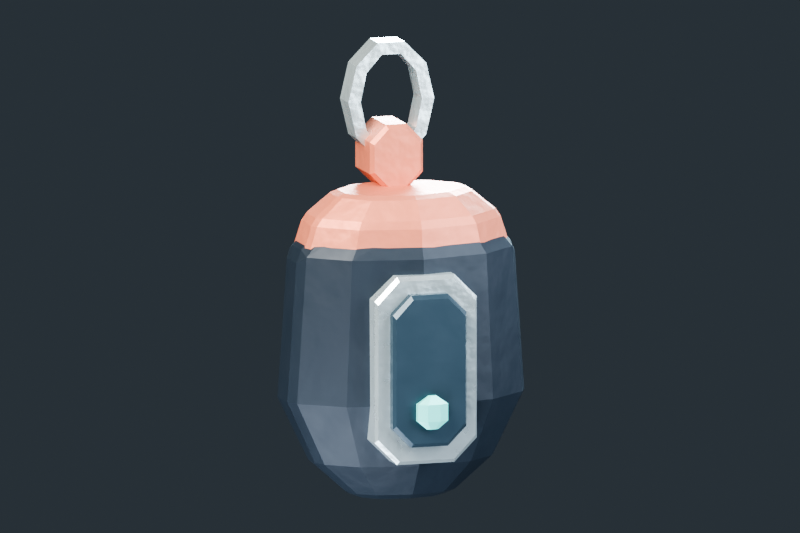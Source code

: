 # Source: StormglassBuoy_Spindrift_finish_v02.blend  (saved by Blender 5.2.45; exported with 4.5.12 LTS)
import bpy
from mathutils import Matrix  # noqa: F401  (used for matrix-valued properties, if any)

bpy.ops.wm.read_factory_settings(use_empty=True)
scene = bpy.context.scene
scene.name = 'Spindrift | StormglassBuoy | Finish v02'

# ---- collections
col_collection = bpy.data.collections.new('Collection'); scene.collection.children.link(col_collection)
col_exotic___model_and_controls = bpy.data.collections.new('EXOTIC | Model and controls'); scene.collection.children.link(col_exotic___model_and_controls)
col_exotic___review_cameras = bpy.data.collections.new('EXOTIC | Review cameras'); scene.collection.children.link(col_exotic___review_cameras)
col_review___studio_lighting = bpy.data.collections.new('REVIEW | Studio lighting'); scene.collection.children.link(col_review___studio_lighting)

# ---- materials (node trees are filled in below, after node groups)
mat_spindrift___face_plates = bpy.data.materials.new('Spindrift / Face plates')
mat_spindrift___face_plates.diffuse_color = (0.5906, 0.7011, 0.7231, 1.0)
mat_spindrift___face_plates.roughness = 0.44
mat_spindrift___face_plates.metallic = 0.48
mat_spindrift___accent = bpy.data.materials.new('Spindrift / Accent')
mat_spindrift___accent.diffuse_color = (0.6584, 0.2016, 0.1195, 1.0)
mat_spindrift___accent.roughness = 0.42
mat_spindrift___accent.metallic = 0.48
mat_spindrift___shell = bpy.data.materials.new('Spindrift / Shell')
mat_spindrift___shell.diffuse_color = (0.01444, 0.02416, 0.03689, 1.0)
mat_spindrift___shell.roughness = 0.57
mat_spindrift___shell.metallic = 0.37
mat_spindrift___smoked_seat = bpy.data.materials.new('Spindrift / Smoked seat')
mat_spindrift___smoked_seat.diffuse_color = (0.03071, 0.05781, 0.08022, 1.0)
mat_spindrift___smoked_seat.roughness = 0.37
mat_spindrift___smoked_seat.metallic = 0.28
mat_spindrift___active_insert = bpy.data.materials.new('Spindrift / Active insert')
mat_spindrift___active_insert.diffuse_color = (0.1812, 0.7913, 0.7011, 1.0)
mat_spindrift___active_insert.roughness = 0.24
mat_spindrift___active_insert.metallic = 0.13

# ---- material node trees
mat_spindrift___face_plates.use_nodes = True; mat_spindrift___face_plates.node_tree.nodes.clear()
_N = mat_spindrift___face_plates.node_tree.nodes; _L = mat_spindrift___face_plates.node_tree.links
n0 = _N.new('ShaderNodeBsdfPrincipled'); n0.name = 'Principled BSDF'; n0.location = (540, 160)
n0.inputs[0].default_value = (0.5906, 0.7011, 0.7231, 1.0)
n0.inputs[1].default_value = 0.68
n0.inputs[10].default_value = 0.005
n0.inputs[15].default_value = 0.27
n0.inputs[27].default_value = (0.5906, 0.7011, 0.7231, 1.0)
n1 = _N.new('ShaderNodeOutputMaterial'); n1.name = 'Material Output'; n1.location = (880, 160)
n2 = _N.new('ShaderNodeTexCoord'); n2.name = 'Texture Coordinate'; n2.location = (-670, 110)
n2.label = 'Local material coordinates'
n3 = _N.new('ShaderNodeTexNoise'); n3.name = 'Noise Texture'; n3.location = (-450, 100)
n3.label = 'Fine surface grain'
n3.width = 160
n3.inputs[2].default_value = 130.0
n4 = _N.new('ShaderNodeMapRange'); n4.name = 'Map Range'; n4.location = (-200, 120)
n4.label = 'Finish roughness'
n4.inputs[3].default_value = 0.22
n4.inputs[4].default_value = 0.37
n5 = _N.new('ShaderNodeBump'); n5.name = 'Bump'; n5.location = (230, -45)
n5.label = 'Subtle cast and tool marks'
n5.inputs[0].default_value = 0.1
n5.inputs[1].default_value = 0.008
_L.new(n0.outputs[0], n1.inputs[0])
_L.new(n2.outputs[3], n3.inputs[0])
_L.new(n3.outputs[0], n4.inputs[0])
_L.new(n4.outputs[0], n0.inputs[2])
_L.new(n3.outputs[0], n5.inputs[3])
_L.new(n5.outputs[0], n0.inputs[5])
n1.is_active_output = True
mat_spindrift___accent.use_nodes = True; mat_spindrift___accent.node_tree.nodes.clear()
_N = mat_spindrift___accent.node_tree.nodes; _L = mat_spindrift___accent.node_tree.links
n0 = _N.new('ShaderNodeBsdfPrincipled'); n0.name = 'Principled BSDF'; n0.location = (540, 160)
n0.inputs[0].default_value = (0.6584, 0.2016, 0.1195, 1.0)
n0.inputs[1].default_value = 0.32
n0.inputs[10].default_value = 0.005
n0.inputs[27].default_value = (0.6584, 0.2016, 0.1195, 1.0)
n1 = _N.new('ShaderNodeOutputMaterial'); n1.name = 'Material Output'; n1.location = (880, 160)
n2 = _N.new('ShaderNodeTexCoord'); n2.name = 'Texture Coordinate'; n2.location = (-670, 110)
n2.label = 'Local material coordinates'
n3 = _N.new('ShaderNodeTexNoise'); n3.name = 'Noise Texture'; n3.location = (-450, 100)
n3.label = 'Fine surface grain'
n3.width = 160
n3.inputs[2].default_value = 105.0
n4 = _N.new('ShaderNodeMapRange'); n4.name = 'Map Range'; n4.location = (-200, 120)
n4.label = 'Finish roughness'
n4.inputs[3].default_value = 0.42
n4.inputs[4].default_value = 0.56
n5 = _N.new('ShaderNodeBump'); n5.name = 'Bump'; n5.location = (230, -45)
n5.label = 'Subtle cast and tool marks'
n5.inputs[0].default_value = 0.1
n5.inputs[1].default_value = 0.008
_L.new(n0.outputs[0], n1.inputs[0])
_L.new(n2.outputs[3], n3.inputs[0])
_L.new(n3.outputs[0], n4.inputs[0])
_L.new(n4.outputs[0], n0.inputs[2])
_L.new(n3.outputs[0], n5.inputs[3])
_L.new(n5.outputs[0], n0.inputs[5])
n1.is_active_output = True
mat_spindrift___shell.use_nodes = True; mat_spindrift___shell.node_tree.nodes.clear()
_N = mat_spindrift___shell.node_tree.nodes; _L = mat_spindrift___shell.node_tree.links
n0 = _N.new('ShaderNodeBsdfPrincipled'); n0.name = 'Principled BSDF'; n0.location = (540, 160)
n0.inputs[0].default_value = (0.01444, 0.02416, 0.03689, 1.0)
n0.inputs[1].default_value = 0.27
n0.inputs[10].default_value = 0.005
n0.inputs[27].default_value = (0.01444, 0.02416, 0.03689, 1.0)
n1 = _N.new('ShaderNodeOutputMaterial'); n1.name = 'Material Output'; n1.location = (880, 160)
n2 = _N.new('ShaderNodeTexCoord'); n2.name = 'Texture Coordinate'; n2.location = (-670, 110)
n2.label = 'Local material coordinates'
n3 = _N.new('ShaderNodeTexNoise'); n3.name = 'Noise Texture'; n3.location = (-450, 100)
n3.label = 'Fine surface grain'
n3.width = 160
n3.inputs[2].default_value = 70.0
n4 = _N.new('ShaderNodeMapRange'); n4.name = 'Map Range'; n4.location = (-200, 120)
n4.label = 'Finish roughness'
n4.inputs[3].default_value = 0.46
n4.inputs[4].default_value = 0.62
n5 = _N.new('ShaderNodeBump'); n5.name = 'Bump'; n5.location = (230, -45)
n5.label = 'Subtle cast and tool marks'
n5.inputs[0].default_value = 0.1
n5.inputs[1].default_value = 0.008
_L.new(n0.outputs[0], n1.inputs[0])
_L.new(n2.outputs[3], n3.inputs[0])
_L.new(n3.outputs[0], n4.inputs[0])
_L.new(n4.outputs[0], n0.inputs[2])
_L.new(n3.outputs[0], n5.inputs[3])
_L.new(n5.outputs[0], n0.inputs[5])
n1.is_active_output = True
mat_spindrift___smoked_seat.use_nodes = True; mat_spindrift___smoked_seat.node_tree.nodes.clear()
_N = mat_spindrift___smoked_seat.node_tree.nodes; _L = mat_spindrift___smoked_seat.node_tree.links
n0 = _N.new('ShaderNodeBsdfPrincipled'); n0.name = 'Principled BSDF'; n0.location = (540, 160)
n0.inputs[0].default_value = (0.03071, 0.05781, 0.08022, 1.0)
n0.inputs[1].default_value = 0.36
n0.inputs[10].default_value = 0.005
n0.inputs[27].default_value = (0.03071, 0.05781, 0.08022, 1.0)
n1 = _N.new('ShaderNodeOutputMaterial'); n1.name = 'Material Output'; n1.location = (880, 160)
n2 = _N.new('ShaderNodeTexCoord'); n2.name = 'Texture Coordinate'; n2.location = (-670, 110)
n2.label = 'Local material coordinates'
n3 = _N.new('ShaderNodeTexNoise'); n3.name = 'Noise Texture'; n3.location = (-450, 100)
n3.label = 'Fine surface grain'
n3.width = 160
n3.inputs[2].default_value = 92.0
n4 = _N.new('ShaderNodeMapRange'); n4.name = 'Map Range'; n4.location = (-200, 120)
n4.label = 'Finish roughness'
n4.inputs[3].default_value = 0.27
n4.inputs[4].default_value = 0.43
n5 = _N.new('ShaderNodeBump'); n5.name = 'Bump'; n5.location = (230, -45)
n5.label = 'Subtle cast and tool marks'
n5.inputs[0].default_value = 0.025
n5.inputs[1].default_value = 0.008
_L.new(n0.outputs[0], n1.inputs[0])
_L.new(n2.outputs[3], n3.inputs[0])
_L.new(n3.outputs[0], n4.inputs[0])
_L.new(n4.outputs[0], n0.inputs[2])
_L.new(n3.outputs[0], n5.inputs[3])
_L.new(n5.outputs[0], n0.inputs[5])
n1.is_active_output = True
mat_spindrift___active_insert.use_nodes = True; mat_spindrift___active_insert.node_tree.nodes.clear()
_N = mat_spindrift___active_insert.node_tree.nodes; _L = mat_spindrift___active_insert.node_tree.links
n0 = _N.new('ShaderNodeBsdfPrincipled'); n0.name = 'Principled BSDF'; n0.location = (540, 160)
n0.inputs[0].default_value = (0.1812, 0.7913, 0.7011, 1.0)
n0.inputs[1].default_value = 0.18
n0.inputs[10].default_value = 0.005
n0.inputs[19].default_value = 0.38
n0.inputs[27].default_value = (0.1812, 0.7913, 0.7011, 1.0)
n0.inputs[28].default_value = 0.52
n1 = _N.new('ShaderNodeOutputMaterial'); n1.name = 'Material Output'; n1.location = (880, 160)
n2 = _N.new('ShaderNodeTexCoord'); n2.name = 'Texture Coordinate'; n2.location = (-670, 110)
n2.label = 'Local material coordinates'
n3 = _N.new('ShaderNodeTexNoise'); n3.name = 'Noise Texture'; n3.location = (-450, 100)
n3.label = 'Fine surface grain'
n3.width = 160
n3.inputs[2].default_value = 92.0
n4 = _N.new('ShaderNodeMapRange'); n4.name = 'Map Range'; n4.location = (-200, 120)
n4.label = 'Finish roughness'
n4.inputs[3].default_value = 0.14
n4.inputs[4].default_value = 0.24
n5 = _N.new('ShaderNodeBump'); n5.name = 'Bump'; n5.location = (230, -45)
n5.label = 'Subtle cast and tool marks'
n5.inputs[0].default_value = 0.025
n5.inputs[1].default_value = 0.008
_L.new(n0.outputs[0], n1.inputs[0])
_L.new(n2.outputs[3], n3.inputs[0])
_L.new(n3.outputs[0], n4.inputs[0])
_L.new(n4.outputs[0], n0.inputs[2])
_L.new(n3.outputs[0], n5.inputs[3])
_L.new(n5.outputs[0], n0.inputs[5])
n1.is_active_output = True

# ---- world
world_finish___neutral_studio = bpy.data.worlds.new('Finish / Neutral studio'); scene.world = world_finish___neutral_studio
world_finish___neutral_studio.use_nodes = True; world_finish___neutral_studio.node_tree.nodes.clear()
_N = world_finish___neutral_studio.node_tree.nodes; _L = world_finish___neutral_studio.node_tree.links
n0 = _N.new('ShaderNodeBackground'); n0.name = 'Background'; n0.location = (-200, 100)
n0.inputs[0].default_value = (0.22, 0.28, 0.34, 1.0)
n0.inputs[1].default_value = 0.28
n1 = _N.new('ShaderNodeOutputWorld'); n1.name = 'World Output'; n1.location = (200, 100)
_L.new(n0.outputs[0], n1.inputs[0])
n1.is_active_output = True

# ---- cameras
cam_charm___three_quarter = bpy.data.cameras.new('Charm | three-quarter')
cam_charm___three_quarter.type = 'ORTHO'
cam_charm___three_quarter.clip_start = 0.01
cam_charm___three_quarter.ortho_scale = 0.373
cam_charm___reward_icon = bpy.data.cameras.new('Charm | reward icon')
cam_charm___reward_icon.type = 'ORTHO'
cam_charm___reward_icon.clip_start = 0.01
cam_charm___reward_icon.ortho_scale = 0.3428
cam_charm___underside_and_reverse = bpy.data.cameras.new('Charm | underside and reverse')
cam_charm___underside_and_reverse.type = 'ORTHO'
cam_charm___underside_and_reverse.clip_start = 0.01
cam_charm___underside_and_reverse.ortho_scale = 0.3842

# ---- lights
light_finish___key = bpy.data.lights.new('Finish / Key', 'AREA')
light_finish___key.color = (1.0, 0.956, 0.89)
light_finish___key.energy = 9.876
light_finish___key.shape = 'DISK'
light_finish___key.size = 0.2951
light_finish___fill = bpy.data.lights.new('Finish / Fill', 'AREA')
light_finish___fill.color = (0.84, 0.91, 1.0)
light_finish___fill.energy = 4.938
light_finish___fill.shape = 'DISK'
light_finish___fill.size = 0.3785
light_finish___rim = bpy.data.lights.new('Finish / Rim', 'AREA')
light_finish___rim.color = (0.68, 0.9, 1.0)
light_finish___rim.energy = 14.09
light_finish___rim.shape = 'DISK'
light_finish___rim.size = 0.2374
light_finish___underside = bpy.data.lights.new('Finish / Underside', 'AREA')
light_finish___underside.color = (0.86, 0.91, 1.0)
light_finish___underside.energy = 1.852
light_finish___underside.shape = 'DISK'
light_finish___underside.size = 0.2438

# ---- meshes
me_stormglassbuoy___oval_mount = bpy.data.meshes.new('StormglassBuoy / Oval mount')
me_stormglassbuoy___oval_mount.from_pydata([(0.021, -0.0065, -0.014), (0.01699, -0.0065, 0.003046), (0.006489, -0.0065, 0.01358), (-0.006489, -0.0065, 0.01358), (-0.01699, -0.0065, 0.003046), (-0.021, -0.0065, -0.014), (-0.01699, -0.0065, -0.03105), (-0.006489, -0.0065, -0.04158), (0.006489, -0.0065, -0.04158), (0.01699, -0.0065, -0.03105), (0.015, -0.0065, -0.014), (0.01214, -0.0065, -0.0004809), (0.004635, -0.0065, 0.007874), (-0.004635, -0.0065, 0.007874), (-0.01214, -0.0065, -0.0004809), (-0.015, -0.0065, -0.014), (-0.01214, -0.0065, -0.02752), (-0.004635, -0.0065, -0.03587), (0.004635, -0.0065, -0.03587), (0.01214, -0.0065, -0.02752), (0.021, 0.0065, -0.014), (0.01699, 0.0065, 0.003046), (0.006489, 0.0065, 0.01358), (-0.006489, 0.0065, 0.01358), (-0.01699, 0.0065, 0.003046), (-0.021, 0.0065, -0.014), (-0.01699, 0.0065, -0.03105), (-0.006489, 0.0065, -0.04158), (0.006489, 0.0065, -0.04158), (0.01699, 0.0065, -0.03105), (0.015, 0.0065, -0.014), (0.01214, 0.0065, -0.0004809), (0.004635, 0.0065, 0.007874), (-0.004635, 0.0065, 0.007874), (-0.01214, 0.0065, -0.0004809), (-0.015, 0.0065, -0.014), (-0.01214, 0.0065, -0.02752), (-0.004635, 0.0065, -0.03587), (0.004635, 0.0065, -0.03587), (0.01214, 0.0065, -0.02752)], [], [(0, 1, 11, 10), (1, 2, 12, 11), (2, 3, 13, 12), (3, 4, 14, 13), (4, 5, 15, 14), (5, 6, 16, 15), (6, 7, 17, 16), (7, 8, 18, 17), (8, 9, 19, 18), (9, 0, 10, 19), (10, 11, 31, 30), (11, 12, 32, 31), (12, 13, 33, 32), (13, 14, 34, 33), (14, 15, 35, 34), (15, 16, 36, 35), (16, 17, 37, 36), (17, 18, 38, 37), (18, 19, 39, 38), (19, 10, 30, 39), (30, 31, 21, 20), (31, 32, 22, 21), (32, 33, 23, 22), (33, 34, 24, 23), (34, 35, 25, 24), (35, 36, 26, 25), (36, 37, 27, 26), (37, 38, 28, 27), (38, 39, 29, 28), (39, 30, 20, 29), (20, 21, 1, 0), (21, 22, 2, 1), (22, 23, 3, 2), (23, 24, 4, 3), (24, 25, 5, 4), (25, 26, 6, 5), (26, 27, 7, 6), (27, 28, 8, 7), (28, 29, 9, 8), (29, 20, 0, 9)])
me_stormglassbuoy___oval_mount.materials.append(mat_spindrift___face_plates)
me_stormglassbuoy___oval_mount.update()
me_stormglassbuoy___closed_eyelet = bpy.data.meshes.new('StormglassBuoy / Closed eyelet')
me_stormglassbuoy___closed_eyelet.from_pydata([(-0.005, -0.008, -0.055), (0.005, -0.008, -0.055), (0.013, -0.008, -0.047), (0.013, -0.008, -0.032), (0.005, -0.008, -0.024), (-0.005, -0.008, -0.024), (-0.013, -0.008, -0.032), (-0.013, -0.008, -0.047), (-0.005, 0.014, -0.055), (0.005, 0.014, -0.055), (0.013, 0.014, -0.047), (0.013, 0.014, -0.032), (0.005, 0.014, -0.024), (-0.005, 0.014, -0.024), (-0.013, 0.014, -0.032), (-0.013, 0.014, -0.047), (-0.004386, 0.016, -0.0531), (0.004386, 0.016, -0.0531), (0.01127, 0.016, -0.046), (0.01127, 0.016, -0.033), (0.004386, 0.016, -0.0259), (-0.004386, 0.016, -0.0259), (-0.01127, 0.016, -0.033), (-0.01127, 0.016, -0.046)], [], [(7, 0, 1, 2, 3, 4, 5, 6), (0, 8, 9, 1), (1, 9, 10, 2), (2, 10, 11, 3), (3, 11, 12, 4), (4, 12, 13, 5), (5, 13, 14, 6), (6, 14, 15, 7), (7, 15, 8, 0), (8, 16, 17, 9), (9, 17, 18, 10), (10, 18, 19, 11), (11, 19, 20, 12), (12, 20, 21, 13), (13, 21, 22, 14), (14, 22, 23, 15), (15, 23, 16, 8), (16, 23, 22, 21, 20, 19, 18, 17)])
me_stormglassbuoy___closed_eyelet.materials.append(mat_spindrift___accent)
me_stormglassbuoy___closed_eyelet.update()
me_stormglassbuoy___faceted_float = bpy.data.meshes.new('StormglassBuoy / Faceted float')
me_stormglassbuoy___faceted_float.from_pydata([(0.02378, 0.02594, -0.198), (0.01469, 0.03394, -0.198), (1.531e-18, 0.037, -0.198), (-0.01469, 0.03394, -0.198), (-0.02378, 0.02594, -0.198), (-0.02378, 0.01606, -0.198), (-0.01469, 0.008056, -0.198), (-4.592e-18, 0.005, -0.198), (0.01469, 0.008056, -0.198), (0.02378, 0.01606, -0.198), (0.04375, 0.02965, -0.18), (0.02704, 0.04365, -0.18), (2.817e-18, 0.049, -0.18), (-0.02704, 0.04365, -0.18), (-0.04375, 0.02965, -0.18), (-0.04375, 0.01235, -0.18), (-0.02704, -0.001652, -0.18), (-8.45e-18, -0.007, -0.18), (0.02704, -0.001652, -0.18), (0.04375, 0.01235, -0.18), (0.05801, 0.03212, -0.15), (0.03585, 0.05012, -0.15), (3.735e-18, 0.057, -0.15), (-0.03585, 0.05012, -0.15), (-0.05801, 0.03212, -0.15), (-0.05801, 0.009875, -0.15), (-0.03585, -0.008125, -0.15), (-1.121e-17, -0.015, -0.15), (0.03585, -0.008125, -0.15), (0.05801, 0.009875, -0.15), (0.05326, 0.03182, -0.081), (0.03292, 0.04932, -0.081), (3.429e-18, 0.056, -0.081), (-0.03292, 0.04932, -0.081), (-0.05326, 0.03182, -0.081), (-0.05326, 0.01018, -0.081), (-0.03292, -0.007316, -0.081), (-1.029e-17, -0.014, -0.081), (0.03292, -0.007316, -0.081), (0.05326, 0.01018, -0.081), (0.03424, 0.02934, -0.059), (0.02116, 0.04284, -0.059), (2.204e-18, 0.048, -0.059), (-0.02116, 0.04284, -0.059), (-0.03424, 0.02934, -0.059), (-0.03424, 0.01266, -0.059), (-0.02116, -0.0008435, -0.059), (-6.613e-18, -0.006, -0.059), (0.02116, -0.0008435, -0.059), (0.03424, 0.01266, -0.059)], [], [(0, 9, 8, 7, 6, 5, 4, 3, 2, 1), (40, 41, 42, 43, 44, 45, 46, 47, 48, 49), (0, 1, 11, 10), (1, 2, 12, 11), (2, 3, 13, 12), (3, 4, 14, 13), (4, 5, 15, 14), (5, 6, 16, 15), (6, 7, 17, 16), (7, 8, 18, 17), (8, 9, 19, 18), (9, 0, 10, 19), (10, 11, 21, 20), (11, 12, 22, 21), (12, 13, 23, 22), (13, 14, 24, 23), (14, 15, 25, 24), (15, 16, 26, 25), (16, 17, 27, 26), (17, 18, 28, 27), (18, 19, 29, 28), (19, 10, 20, 29), (20, 21, 31, 30), (21, 22, 32, 31), (22, 23, 33, 32), (23, 24, 34, 33), (24, 25, 35, 34), (25, 26, 36, 35), (26, 27, 37, 36), (27, 28, 38, 37), (28, 29, 39, 38), (29, 20, 30, 39), (30, 31, 41, 40), (31, 32, 42, 41), (32, 33, 43, 42), (33, 34, 44, 43), (34, 35, 45, 44), (35, 36, 46, 45), (36, 37, 47, 46), (37, 38, 48, 47), (38, 39, 49, 48), (39, 30, 40, 49)])
me_stormglassbuoy___faceted_float.materials.append(mat_spindrift___shell)
me_stormglassbuoy___faceted_float.update()
me_stormglassbuoy___coral_cap = bpy.data.meshes.new('StormglassBuoy / Coral cap')
me_stormglassbuoy___coral_cap.from_pydata([(0.05231, 0.03151, -0.086), (0.03233, 0.04851, -0.086), (3.368e-18, 0.055, -0.086), (-0.03233, 0.04851, -0.086), (-0.05231, 0.03151, -0.086), (-0.05231, 0.01049, -0.086), (-0.03233, -0.006507, -0.086), (-1.01e-17, -0.013, -0.086), (0.03233, -0.006507, -0.086), (0.05231, 0.01049, -0.086), (0.04565, 0.03089, -0.065), (0.02821, 0.04689, -0.065), (2.939e-18, 0.053, -0.065), (-0.02821, 0.04689, -0.065), (-0.04565, 0.03089, -0.065), (-0.04565, 0.01111, -0.065), (-0.02821, -0.004889, -0.065), (-8.817e-18, -0.011, -0.065), (0.02821, -0.004889, -0.065), (0.04565, 0.01111, -0.065), (0.03138, 0.02811, -0.053), (0.0194, 0.03961, -0.053), (2.021e-18, 0.044, -0.053), (-0.0194, 0.03961, -0.053), (-0.03138, 0.02811, -0.053), (-0.03138, 0.01389, -0.053), (-0.0194, 0.002393, -0.053), (-6.062e-18, -0.002, -0.053), (0.0194, 0.002393, -0.053), (0.03138, 0.01389, -0.053)], [], [(0, 9, 8, 7, 6, 5, 4, 3, 2, 1), (20, 21, 22, 23, 24, 25, 26, 27, 28, 29), (0, 1, 11, 10), (1, 2, 12, 11), (2, 3, 13, 12), (3, 4, 14, 13), (4, 5, 15, 14), (5, 6, 16, 15), (6, 7, 17, 16), (7, 8, 18, 17), (8, 9, 19, 18), (9, 0, 10, 19), (10, 11, 21, 20), (11, 12, 22, 21), (12, 13, 23, 22), (13, 14, 24, 23), (14, 15, 25, 24), (15, 16, 26, 25), (16, 17, 27, 26), (17, 18, 28, 27), (18, 19, 29, 28), (19, 10, 20, 29)])
me_stormglassbuoy___coral_cap.materials.append(mat_spindrift___accent)
me_stormglassbuoy___coral_cap.update()
me_stormglassbuoy___pearl_glass_bezel = bpy.data.meshes.new('StormglassBuoy / Pearl glass bezel')
me_stormglassbuoy___pearl_glass_bezel.from_pydata([(-0.014, 0.044, -0.177), (0.014, 0.044, -0.177), (0.025, 0.044, -0.166), (0.025, 0.044, -0.099), (0.014, 0.044, -0.088), (-0.014, 0.044, -0.088), (-0.025, 0.044, -0.099), (-0.025, 0.044, -0.166), (-0.014, 0.059, -0.177), (0.014, 0.059, -0.177), (0.025, 0.059, -0.166), (0.025, 0.059, -0.099), (0.014, 0.059, -0.088), (-0.014, 0.059, -0.088), (-0.025, 0.059, -0.099), (-0.025, 0.059, -0.166), (-0.0134, 0.061, -0.1751), (0.0134, 0.061, -0.1751), (0.0238, 0.061, -0.1644), (0.0238, 0.061, -0.1006), (0.0134, 0.061, -0.08991), (-0.0134, 0.061, -0.08991), (-0.0238, 0.061, -0.1006), (-0.0238, 0.061, -0.1644)], [], [(7, 0, 1, 2, 3, 4, 5, 6), (0, 8, 9, 1), (1, 9, 10, 2), (2, 10, 11, 3), (3, 11, 12, 4), (4, 12, 13, 5), (5, 13, 14, 6), (6, 14, 15, 7), (7, 15, 8, 0), (8, 16, 17, 9), (9, 17, 18, 10), (10, 18, 19, 11), (11, 19, 20, 12), (12, 20, 21, 13), (13, 21, 22, 14), (14, 22, 23, 15), (15, 23, 16, 8), (16, 23, 22, 21, 20, 19, 18, 17)])
me_stormglassbuoy___pearl_glass_bezel.materials.append(mat_spindrift___face_plates)
me_stormglassbuoy___pearl_glass_bezel.update()
me_stormglassbuoy___sea_glass = bpy.data.meshes.new('StormglassBuoy / Sea glass')
me_stormglassbuoy___sea_glass.from_pydata([(-0.009, 0.058, -0.168), (0.009, 0.058, -0.168), (0.018, 0.058, -0.159), (0.018, 0.058, -0.105), (0.009, 0.058, -0.096), (-0.009, 0.058, -0.096), (-0.018, 0.058, -0.105), (-0.018, 0.058, -0.159), (-0.009, 0.065, -0.168), (0.009, 0.065, -0.168), (0.018, 0.065, -0.159), (0.018, 0.065, -0.105), (0.009, 0.065, -0.096), (-0.009, 0.065, -0.096), (-0.018, 0.065, -0.105), (-0.018, 0.065, -0.159), (-0.008515, 0.067, -0.1661), (0.008515, 0.067, -0.1661), (0.01689, 0.067, -0.1573), (0.01689, 0.067, -0.1067), (0.008515, 0.067, -0.09794), (-0.008515, 0.067, -0.09794), (-0.01689, 0.067, -0.1067), (-0.01689, 0.067, -0.1573)], [], [(7, 0, 1, 2, 3, 4, 5, 6), (0, 8, 9, 1), (1, 9, 10, 2), (2, 10, 11, 3), (3, 11, 12, 4), (4, 12, 13, 5), (5, 13, 14, 6), (6, 14, 15, 7), (7, 15, 8, 0), (8, 16, 17, 9), (9, 17, 18, 10), (10, 18, 19, 11), (11, 19, 20, 12), (12, 20, 21, 13), (13, 21, 22, 14), (14, 22, 23, 15), (15, 23, 16, 8), (16, 23, 22, 21, 20, 19, 18, 17)])
me_stormglassbuoy___sea_glass.materials.append(mat_spindrift___smoked_seat)
me_stormglassbuoy___sea_glass.update()
me_stormglassbuoy___single_air_bead = bpy.data.meshes.new('StormglassBuoy / Single air bead')
me_stormglassbuoy___single_air_bead.from_pydata([(0.002772, 0.06952, -0.159), (0.001148, 0.07025, -0.159), (-0.001148, 0.07025, -0.159), (-0.002772, 0.06952, -0.159), (-0.002772, 0.06848, -0.159), (-0.001148, 0.06775, -0.159), (0.001148, 0.06775, -0.159), (0.002772, 0.06848, -0.159), (0.007391, 0.07038, -0.155), (0.003061, 0.07233, -0.155), (-0.003061, 0.07233, -0.155), (-0.007391, 0.07038, -0.155), (-0.007391, 0.06762, -0.155), (-0.003061, 0.06567, -0.155), (0.003061, 0.06567, -0.155), (0.007391, 0.06762, -0.155), (0.007391, 0.07038, -0.147), (0.003061, 0.07233, -0.147), (-0.003061, 0.07233, -0.147), (-0.007391, 0.07038, -0.147), (-0.007391, 0.06762, -0.147), (-0.003061, 0.06567, -0.147), (0.003061, 0.06567, -0.147), (0.007391, 0.06762, -0.147), (0.001848, 0.06934, -0.143), (0.0007654, 0.06983, -0.143), (-0.0007654, 0.06983, -0.143), (-0.001848, 0.06934, -0.143), (-0.001848, 0.06866, -0.143), (-0.0007654, 0.06817, -0.143), (0.0007654, 0.06817, -0.143), (0.001848, 0.06866, -0.143)], [], [(0, 7, 6, 5, 4, 3, 2, 1), (24, 25, 26, 27, 28, 29, 30, 31), (0, 1, 9, 8), (1, 2, 10, 9), (2, 3, 11, 10), (3, 4, 12, 11), (4, 5, 13, 12), (5, 6, 14, 13), (6, 7, 15, 14), (7, 0, 8, 15), (8, 9, 17, 16), (9, 10, 18, 17), (10, 11, 19, 18), (11, 12, 20, 19), (12, 13, 21, 20), (13, 14, 22, 21), (14, 15, 23, 22), (15, 8, 16, 23), (16, 17, 25, 24), (17, 18, 26, 25), (18, 19, 27, 26), (19, 20, 28, 27), (20, 21, 29, 28), (21, 22, 30, 29), (22, 23, 31, 30), (23, 16, 24, 31)])
me_stormglassbuoy___single_air_bead.materials.append(mat_spindrift___active_insert)
me_stormglassbuoy___single_air_bead.update()

# ---- objects
ob_stormglassbuoy___oval_mount = bpy.data.objects.new('StormglassBuoy / Oval mount', me_stormglassbuoy___oval_mount)
ob_stormglassbuoy___closed_eyelet = bpy.data.objects.new('StormglassBuoy / Closed eyelet', me_stormglassbuoy___closed_eyelet)
ob_stormglassbuoy___swing_pivot = bpy.data.objects.new('StormglassBuoy / Swing pivot', None)
ob_stormglassbuoy___faceted_float = bpy.data.objects.new('StormglassBuoy / Faceted float', me_stormglassbuoy___faceted_float)
ob_stormglassbuoy___coral_cap = bpy.data.objects.new('StormglassBuoy / Coral cap', me_stormglassbuoy___coral_cap)
ob_stormglassbuoy___pearl_glass_bezel = bpy.data.objects.new('StormglassBuoy / Pearl glass bezel', me_stormglassbuoy___pearl_glass_bezel)
ob_stormglassbuoy___sea_glass = bpy.data.objects.new('StormglassBuoy / Sea glass', me_stormglassbuoy___sea_glass)
ob_stormglassbuoy___single_air_bead = bpy.data.objects.new('StormglassBuoy / Single air bead', me_stormglassbuoy___single_air_bead)
ob_stormglassbuoy___bubble_guide = bpy.data.objects.new('StormglassBuoy / Bubble guide', None)
ob_charm___three_quarter = bpy.data.objects.new('Charm | three-quarter', cam_charm___three_quarter)
ob_charm___reward_icon = bpy.data.objects.new('Charm | reward icon', cam_charm___reward_icon)
ob_charm___underside_and_reverse = bpy.data.objects.new('Charm | underside and reverse', cam_charm___underside_and_reverse)
ob_finish___key = bpy.data.objects.new('Finish / Key', light_finish___key)
ob_finish___fill = bpy.data.objects.new('Finish / Fill', light_finish___fill)
ob_finish___rim = bpy.data.objects.new('Finish / Rim', light_finish___rim)
ob_finish___underside = bpy.data.objects.new('Finish / Underside', light_finish___underside)

# ---- transforms, parenting, visibility, modifiers, constraints
ob_stormglassbuoy___oval_mount.parent = ob_stormglassbuoy___swing_pivot
ob_stormglassbuoy___oval_mount.location = (0.0, 0.0, 0.0)
ob_stormglassbuoy___closed_eyelet.parent = ob_stormglassbuoy___swing_pivot
ob_stormglassbuoy___closed_eyelet.location = (0.0, 0.0, 0.0)
ob_stormglassbuoy___swing_pivot.location = (0.0, 0.0, 0.0)
ob_stormglassbuoy___swing_pivot.empty_display_size = 0.045
ob_stormglassbuoy___faceted_float.parent = ob_stormglassbuoy___swing_pivot
ob_stormglassbuoy___faceted_float.location = (0.0, 0.0, 0.0)
_m = ob_stormglassbuoy___faceted_float.modifiers.new('Finish / Flat edge chamfer', 'BEVEL')
_m.width = 0.0035
_m.width_pct = 0.0035
_m.angle_limit = 0.53
ob_stormglassbuoy___coral_cap.parent = ob_stormglassbuoy___swing_pivot
ob_stormglassbuoy___coral_cap.location = (0.0, 0.0, 0.0)
_m = ob_stormglassbuoy___coral_cap.modifiers.new('Finish / Flat edge chamfer', 'BEVEL')
_m.width = 0.002145
_m.width_pct = 0.002145
_m.angle_limit = 0.53
ob_stormglassbuoy___pearl_glass_bezel.parent = ob_stormglassbuoy___swing_pivot
ob_stormglassbuoy___pearl_glass_bezel.location = (0.0, 0.0, 0.0)
ob_stormglassbuoy___sea_glass.parent = ob_stormglassbuoy___swing_pivot
ob_stormglassbuoy___sea_glass.location = (0.0, 0.0, 0.0)
ob_stormglassbuoy___single_air_bead.parent = ob_stormglassbuoy___bubble_guide
ob_stormglassbuoy___single_air_bead.location = (0.0, 0.0, 0.0)
ob_stormglassbuoy___bubble_guide.parent = ob_stormglassbuoy___swing_pivot
ob_stormglassbuoy___bubble_guide.location = (0.0, 0.0, 0.0)
ob_stormglassbuoy___bubble_guide.empty_display_size = 0.045
ob_charm___three_quarter.location = (1.199, 3.768, 0.6208)
ob_charm___three_quarter.rotation_euler = (1.392, 7.217e-08, 2.832)
ob_charm___reward_icon.location = (8.428e-09, 4.029, -0.09221)
ob_charm___reward_icon.rotation_euler = (-1.571, -3.142, -0.0)
ob_charm___underside_and_reverse.location = (-1.26, -3.58, -1.315)
ob_charm___underside_and_reverse.rotation_euler = (1.881, -2.588e-08, -0.3367)
ob_finish___key.location = (0.2757, 0.1881, 0.2136)
ob_finish___key.rotation_euler = (0.8148, 2.776e-08, 2.119)
ob_finish___fill.location = (-0.2188, 0.2106, 0.02722)
ob_finish___fill.rotation_euler = (1.183, 1.018e-07, -2.29)
ob_finish___rim.location = (-0.175, -0.2838, 0.08784)
ob_finish___rim.rotation_euler = (1.097, -8.372e-09, -0.5221)
ob_finish___underside.location = (0.1226, 0.1411, -0.2723)
ob_finish___underside.rotation_euler = (-0.7633, 3.142, -0.7915)

# ---- collection membership
col_exotic___model_and_controls.objects.link(ob_stormglassbuoy___oval_mount)
col_exotic___model_and_controls.objects.link(ob_stormglassbuoy___closed_eyelet)
col_exotic___model_and_controls.objects.link(ob_stormglassbuoy___swing_pivot)
col_exotic___model_and_controls.objects.link(ob_stormglassbuoy___faceted_float)
col_exotic___model_and_controls.objects.link(ob_stormglassbuoy___coral_cap)
col_exotic___model_and_controls.objects.link(ob_stormglassbuoy___pearl_glass_bezel)
col_exotic___model_and_controls.objects.link(ob_stormglassbuoy___sea_glass)
col_exotic___model_and_controls.objects.link(ob_stormglassbuoy___single_air_bead)
col_exotic___model_and_controls.objects.link(ob_stormglassbuoy___bubble_guide)
col_exotic___review_cameras.objects.link(ob_charm___three_quarter)
col_exotic___review_cameras.objects.link(ob_charm___reward_icon)
col_exotic___review_cameras.objects.link(ob_charm___underside_and_reverse)
col_review___studio_lighting.objects.link(ob_finish___key)
col_review___studio_lighting.objects.link(ob_finish___fill)
col_review___studio_lighting.objects.link(ob_finish___rim)
col_review___studio_lighting.objects.link(ob_finish___underside)

# ---- scene / render settings (as saved in the file)
scene.camera = ob_charm___three_quarter
scene.frame_start = 1; scene.frame_end = 69; scene.frame_set(1)
scene.render.engine = 'CYCLES'
scene.render.resolution_x = 1080
scene.render.resolution_y = 720
scene.render.film_transparent = True
scene.render.bake_bias = 0.0
scene.render.bake_samples = 0
scene.render.compositor_device = 'GPU'
scene.cycles.samples = 16
scene.eevee.use_volume_custom_range = False
scene.eevee.fast_gi_thickness_near = 0.1
scene.eevee.fast_gi_thickness_far = 0.0
scene.eevee.ray_tracing_options.screen_trace_thickness = 0.1
scene.view_settings.look = 'AgX - Medium High Contrast'
scene.view_settings.exposure = -0.72
bpy.context.view_layer.update()
